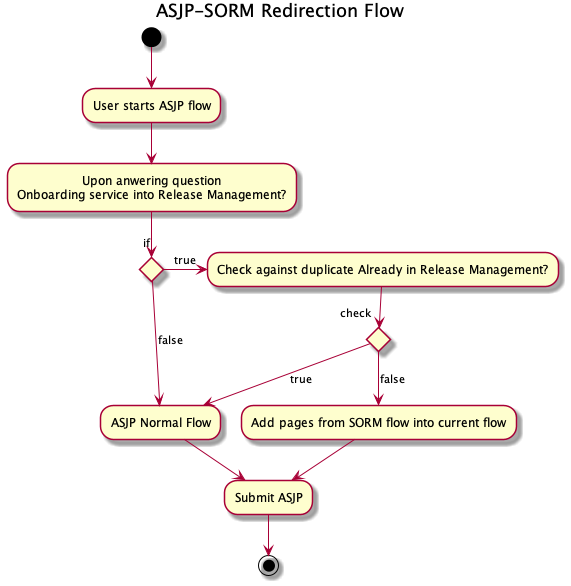

The diagram above was rendered by PlantUML. Its source (embedded in the PNG):
@startuml
title ASJP-SORM Redirection Flow

(*) --> "User starts ASJP flow"
--> "Upon anwering question\nOnboarding service into Release Management?"

if if
-> [true] "Check against duplicate Already in Release Management?"
    if check
    --> [true] "ASJP Normal Flow" 
    else
    --> [false] "Add pages from SORM flow into current flow"
    --> "Submit ASJP"
    endif

else
  -->[false] "ASJP Normal Flow"
  --> "Submit ASJP"
endif

"Submit ASJP" -->(*)

@enduml